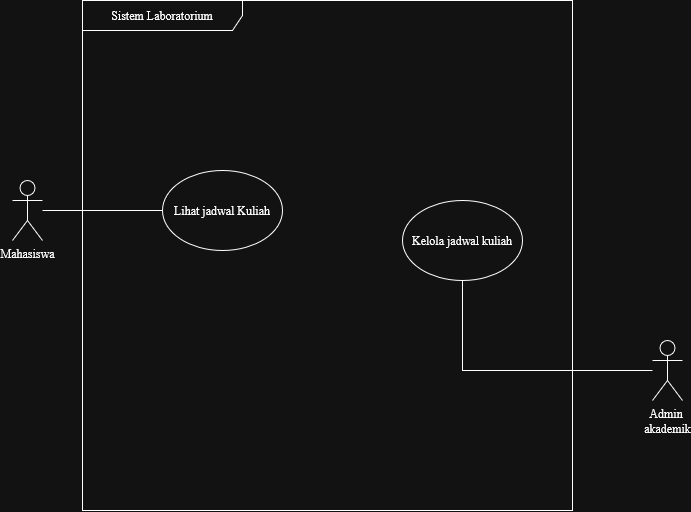

The diagram above was exported from draw.io. Its source (the exported page's mxGraphModel, read from the mxfile embedded in the PNG):
<mxGraphModel dx="2072" dy="648" grid="1" gridSize="10" guides="1" tooltips="1" connect="1" arrows="1" fold="1" page="1" pageScale="1" pageWidth="827" pageHeight="1169" math="0" shadow="0">
  <root>
    <mxCell id="0" />
    <mxCell id="1" parent="0" />
    <mxCell id="MxxVCuEO4iCYjaNr9-ni-1" parent="1" style="shape=umlFrame;whiteSpace=wrap;html=1;pointerEvents=0;recursiveResize=0;container=1;collapsible=0;width=160;height=30;fontSize=7;" value="&lt;font style=&quot;font-size: 12px;&quot;&gt;Sistem Laboratorium&lt;/font&gt;" vertex="1">
      <mxGeometry height="510" width="490" x="80" y="150" as="geometry" />
    </mxCell>
    <mxCell id="MxxVCuEO4iCYjaNr9-ni-5" parent="MxxVCuEO4iCYjaNr9-ni-1" style="ellipse;whiteSpace=wrap;html=1;shapeInside=1;" value="Kelola jadwal kuliah&lt;div&gt;&lt;br/&gt;&lt;/div&gt;" vertex="1">
      <mxGeometry height="80" width="120" x="320" y="200" as="geometry" />
    </mxCell>
    <mxCell id="MxxVCuEO4iCYjaNr9-ni-16" parent="MxxVCuEO4iCYjaNr9-ni-1" style="ellipse;whiteSpace=wrap;html=1;shapeInside=1;" value="Lihat jadwal Kuliah" vertex="1">
      <mxGeometry height="80" width="120" x="80" y="170" as="geometry" />
    </mxCell>
    <mxCell id="MxxVCuEO4iCYjaNr9-ni-12" edge="1" parent="1" source="MxxVCuEO4iCYjaNr9-ni-3" style="edgeStyle=orthogonalEdgeStyle;rounded=0;orthogonalLoop=1;jettySize=auto;html=1;endArrow=none;endFill=0;" target="MxxVCuEO4iCYjaNr9-ni-5" value="">
      <mxGeometry relative="1" as="geometry" />
    </mxCell>
    <mxCell id="MxxVCuEO4iCYjaNr9-ni-3" parent="1" style="shape=umlActor;verticalLabelPosition=bottom;verticalAlign=top;html=1;" value="Admin&amp;nbsp;&lt;br&gt;akademik" vertex="1">
      <mxGeometry height="60" width="30" x="650" y="490" as="geometry" />
    </mxCell>
    <mxCell id="MxxVCuEO4iCYjaNr9-ni-18" edge="1" parent="1" source="MxxVCuEO4iCYjaNr9-ni-2" style="edgeStyle=orthogonalEdgeStyle;rounded=0;orthogonalLoop=1;jettySize=auto;html=1;endArrow=none;endFill=0;entryX=0;entryY=0.5;entryDx=0;entryDy=0;" target="MxxVCuEO4iCYjaNr9-ni-16" value="">
      <mxGeometry relative="1" as="geometry">
        <mxPoint x="120" y="360" as="targetPoint" />
      </mxGeometry>
    </mxCell>
    <mxCell id="MxxVCuEO4iCYjaNr9-ni-2" parent="1" style="shape=umlActor;verticalLabelPosition=bottom;verticalAlign=top;html=1;" value="&lt;div&gt;Mahasiswa&lt;/div&gt;&lt;div&gt;&lt;br&gt;&lt;/div&gt;" vertex="1">
      <mxGeometry height="60" width="30" x="10" y="330" as="geometry" />
    </mxCell>
  </root>
</mxGraphModel>